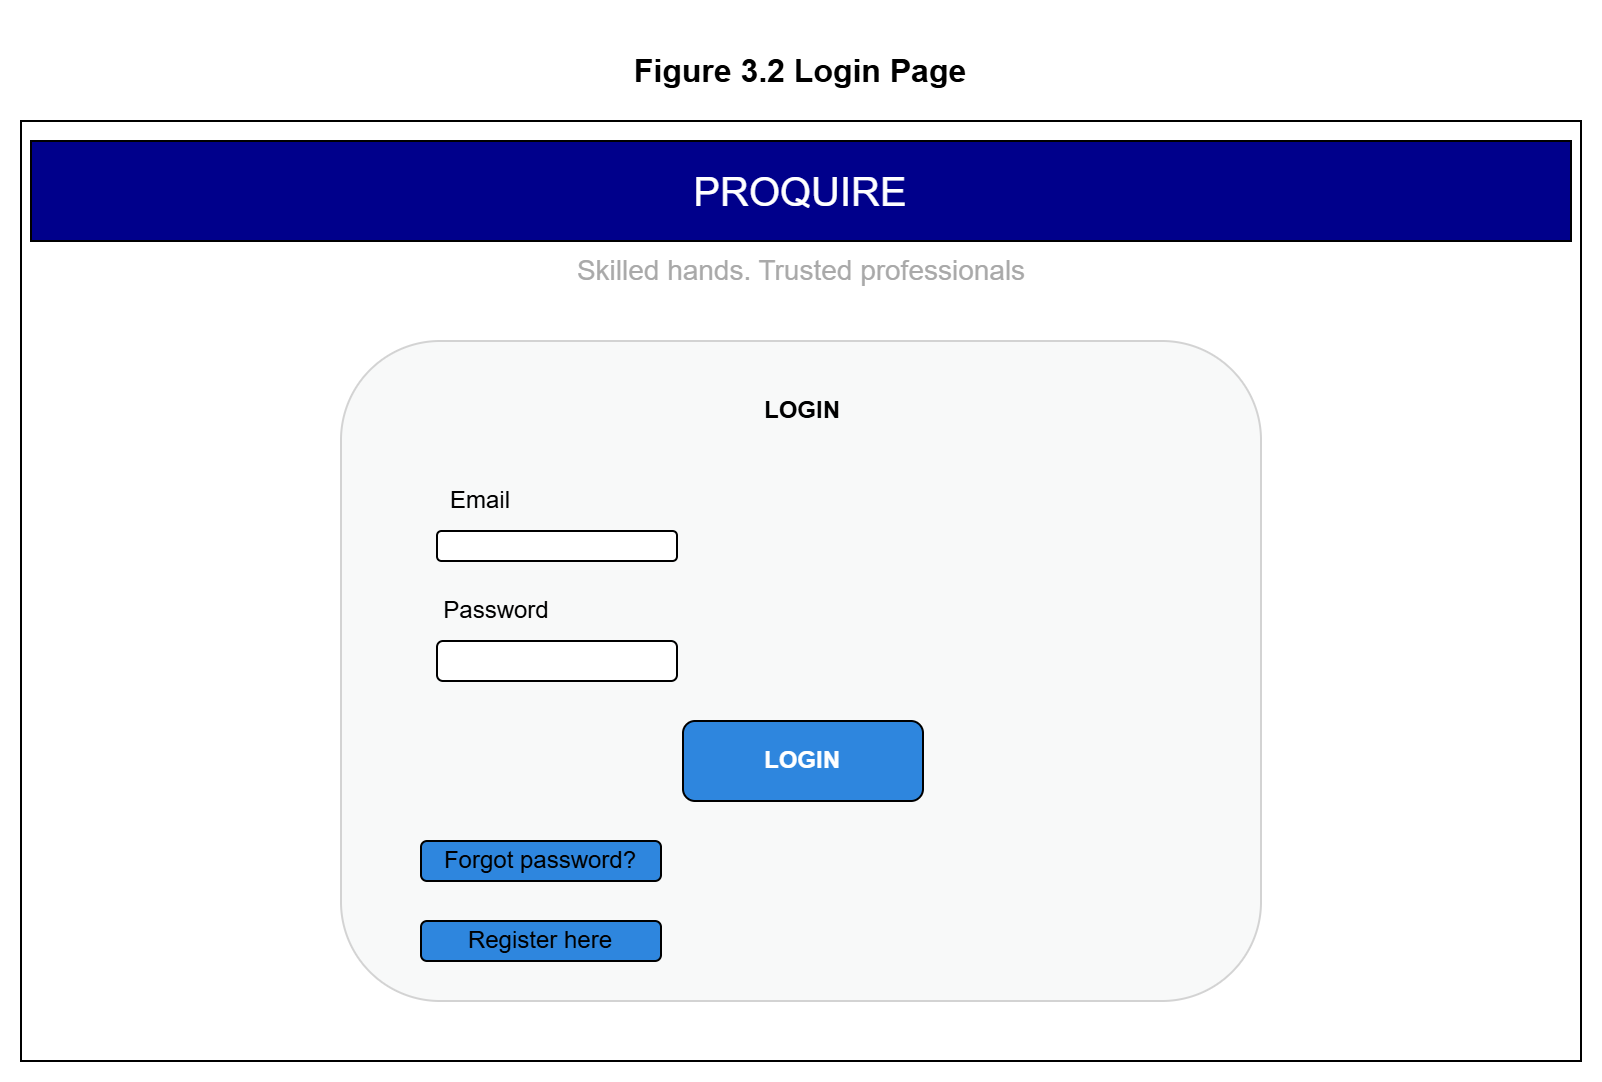

The diagram above was exported from draw.io. Its source (the exported page's mxGraphModel, read from the mxfile embedded in the PNG):
<mxGraphModel dx="852" dy="564" grid="1" gridSize="10" guides="1" tooltips="1" connect="1" arrows="1" fold="1" page="1" pageScale="1" pageWidth="850" pageHeight="1100" math="0" shadow="0">
  <root>
    <mxCell id="0" />
    <mxCell id="1" parent="0" />
    <mxCell id="aDJE43FwVzCgpQOv-9aP-1" parent="1" style="text;html=1;whiteSpace=wrap;strokeColor=none;fillColor=none;align=center;verticalAlign=middle;rounded=0;" value="&lt;b&gt;&lt;font style=&quot;font-size: 16px;&quot;&gt;Figure 3.2 Login Page&lt;/font&gt;&lt;/b&gt;" vertex="1">
      <mxGeometry height="50" width="260" x="295" y="30" as="geometry" />
    </mxCell>
    <mxCell id="aDJE43FwVzCgpQOv-9aP-2" parent="1" style="rounded=0;whiteSpace=wrap;html=1;gradientColor=none;" value="" vertex="1">
      <mxGeometry height="470" width="780" x="35" y="80" as="geometry" />
    </mxCell>
    <mxCell id="aDJE43FwVzCgpQOv-9aP-3" parent="1" style="rounded=0;whiteSpace=wrap;html=1;fillColor=#00008B;" value="&lt;font style=&quot;color: rgb(255, 255, 255); font-size: 20px;&quot;&gt;PROQUIRE&lt;/font&gt;" vertex="1">
      <mxGeometry height="50" width="770" x="40" y="90" as="geometry" />
    </mxCell>
    <mxCell id="aDJE43FwVzCgpQOv-9aP-5" parent="1" style="text;html=1;whiteSpace=wrap;strokeColor=none;fillColor=none;align=center;verticalAlign=middle;rounded=0;" value="&lt;font style=&quot;font-size: 14px; color: rgb(169, 169, 169);&quot;&gt;Skilled hands. Trusted professionals&lt;/font&gt;" vertex="1">
      <mxGeometry height="30" width="365" x="243" y="140" as="geometry" />
    </mxCell>
    <mxCell id="aDJE43FwVzCgpQOv-9aP-6" parent="1" style="rounded=1;whiteSpace=wrap;html=1;fillColor=#F8F9F9;strokeColor=#D3D3D3;" value="" vertex="1">
      <mxGeometry height="330" width="460" x="195" y="190" as="geometry" />
    </mxCell>
    <mxCell id="aDJE43FwVzCgpQOv-9aP-7" parent="1" style="rounded=1;whiteSpace=wrap;html=1;" value="" vertex="1">
      <mxGeometry height="15" width="120" x="243" y="285" as="geometry" />
    </mxCell>
    <mxCell id="aDJE43FwVzCgpQOv-9aP-8" parent="1" style="text;html=1;whiteSpace=wrap;strokeColor=none;fillColor=none;align=center;verticalAlign=middle;rounded=0;" value="&lt;b&gt;&lt;font&gt;LOGIN&lt;/font&gt;&lt;/b&gt;" vertex="1">
      <mxGeometry height="30" width="60" x="396" y="210" as="geometry" />
    </mxCell>
    <mxCell id="aDJE43FwVzCgpQOv-9aP-9" parent="1" style="text;html=1;whiteSpace=wrap;strokeColor=none;fillColor=none;align=center;verticalAlign=middle;rounded=0;" value="Email" vertex="1">
      <mxGeometry height="30" width="60" x="235" y="255" as="geometry" />
    </mxCell>
    <mxCell id="aDJE43FwVzCgpQOv-9aP-10" parent="1" style="text;html=1;whiteSpace=wrap;strokeColor=none;fillColor=none;align=center;verticalAlign=middle;rounded=0;" value="Password" vertex="1">
      <mxGeometry height="30" width="60" x="243" y="310" as="geometry" />
    </mxCell>
    <mxCell id="aDJE43FwVzCgpQOv-9aP-11" parent="1" style="rounded=1;whiteSpace=wrap;html=1;" value="" vertex="1">
      <mxGeometry height="20" width="120" x="243" y="340" as="geometry" />
    </mxCell>
    <mxCell id="aDJE43FwVzCgpQOv-9aP-12" parent="1" style="rounded=1;whiteSpace=wrap;html=1;fillColor=#2E86DE;" value="&lt;b&gt;&lt;font style=&quot;color: rgb(255, 255, 255);&quot;&gt;LOGIN&lt;/font&gt;&lt;/b&gt;" vertex="1">
      <mxGeometry height="40" width="120" x="366" y="380" as="geometry" />
    </mxCell>
    <mxCell id="aDJE43FwVzCgpQOv-9aP-13" parent="1" style="rounded=1;whiteSpace=wrap;html=1;fillColor=#2E86DE;" value="Forgot password?" vertex="1">
      <mxGeometry height="20" width="120" x="235" y="440" as="geometry" />
    </mxCell>
    <mxCell id="aDJE43FwVzCgpQOv-9aP-14" parent="1" style="rounded=1;whiteSpace=wrap;html=1;fillColor=#2E86DE;" value="Register here" vertex="1">
      <mxGeometry height="20" width="120" x="235" y="480" as="geometry" />
    </mxCell>
  </root>
</mxGraphModel>